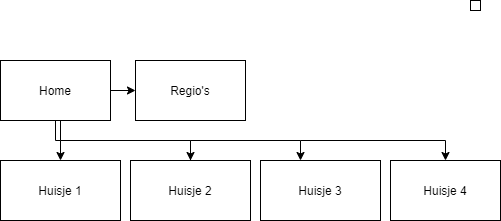

The diagram above was exported from draw.io. Its source (the exported page's mxGraphModel, read from the mxfile embedded in the PNG):
<mxGraphModel dx="988" dy="528" grid="1" gridSize="10" guides="1" tooltips="1" connect="1" arrows="1" fold="1" page="1" pageScale="1" pageWidth="850" pageHeight="1100" math="0" shadow="0">
  <root>
    <mxCell id="0" />
    <mxCell id="1" parent="0" />
    <mxCell id="6" style="edgeStyle=orthogonalEdgeStyle;rounded=0;orthogonalLoop=1;jettySize=auto;html=1;exitX=0.5;exitY=1;exitDx=0;exitDy=0;" parent="1" source="2" target="3" edge="1">
      <mxGeometry relative="1" as="geometry" />
    </mxCell>
    <mxCell id="8" style="edgeStyle=orthogonalEdgeStyle;rounded=0;orthogonalLoop=1;jettySize=auto;html=1;exitX=0.5;exitY=1;exitDx=0;exitDy=0;" parent="1" source="2" target="4" edge="1">
      <mxGeometry relative="1" as="geometry">
        <Array as="points">
          <mxPoint x="140" y="340" />
          <mxPoint x="270" y="340" />
        </Array>
      </mxGeometry>
    </mxCell>
    <mxCell id="23" style="edgeStyle=orthogonalEdgeStyle;rounded=0;orthogonalLoop=1;jettySize=auto;html=1;entryX=0;entryY=0.5;entryDx=0;entryDy=0;" edge="1" parent="1" source="2" target="21">
      <mxGeometry relative="1" as="geometry" />
    </mxCell>
    <mxCell id="2" value="Home" style="rounded=0;whiteSpace=wrap;html=1;" parent="1" vertex="1">
      <mxGeometry x="80" y="260" width="110" height="60" as="geometry" />
    </mxCell>
    <mxCell id="3" value="Huisje 1" style="rounded=0;whiteSpace=wrap;html=1;" parent="1" vertex="1">
      <mxGeometry x="80" y="360" width="120" height="60" as="geometry" />
    </mxCell>
    <mxCell id="13" value="" style="edgeStyle=orthogonalEdgeStyle;rounded=0;orthogonalLoop=1;jettySize=auto;html=1;" parent="1" source="4" edge="1">
      <mxGeometry relative="1" as="geometry">
        <mxPoint x="380" y="360" as="targetPoint" />
        <Array as="points">
          <mxPoint x="270" y="340" />
          <mxPoint x="380" y="340" />
        </Array>
      </mxGeometry>
    </mxCell>
    <mxCell id="4" value="Huisje 2" style="rounded=0;whiteSpace=wrap;html=1;" parent="1" vertex="1">
      <mxGeometry x="210" y="360" width="120" height="60" as="geometry" />
    </mxCell>
    <mxCell id="18" value="" style="edgeStyle=orthogonalEdgeStyle;rounded=0;orthogonalLoop=1;jettySize=auto;html=1;" parent="1" target="17" edge="1">
      <mxGeometry relative="1" as="geometry">
        <mxPoint x="380" y="340" as="sourcePoint" />
        <Array as="points">
          <mxPoint x="525" y="340" />
        </Array>
      </mxGeometry>
    </mxCell>
    <mxCell id="14" value="Huisje 3" style="whiteSpace=wrap;html=1;rounded=0;" parent="1" vertex="1">
      <mxGeometry x="340" y="360" width="120" height="60" as="geometry" />
    </mxCell>
    <mxCell id="17" value="Huisje 4" style="whiteSpace=wrap;html=1;rounded=0;" parent="1" vertex="1">
      <mxGeometry x="470" y="360" width="110" height="60" as="geometry" />
    </mxCell>
    <mxCell id="20" value="" style="whiteSpace=wrap;html=1;strokeColor=#000000;" parent="1" vertex="1">
      <mxGeometry x="550" y="200" width="10" height="10" as="geometry" />
    </mxCell>
    <mxCell id="21" value="Regio's" style="whiteSpace=wrap;html=1;rounded=0;" vertex="1" parent="1">
      <mxGeometry x="215" y="260" width="110" height="60" as="geometry" />
    </mxCell>
  </root>
</mxGraphModel>